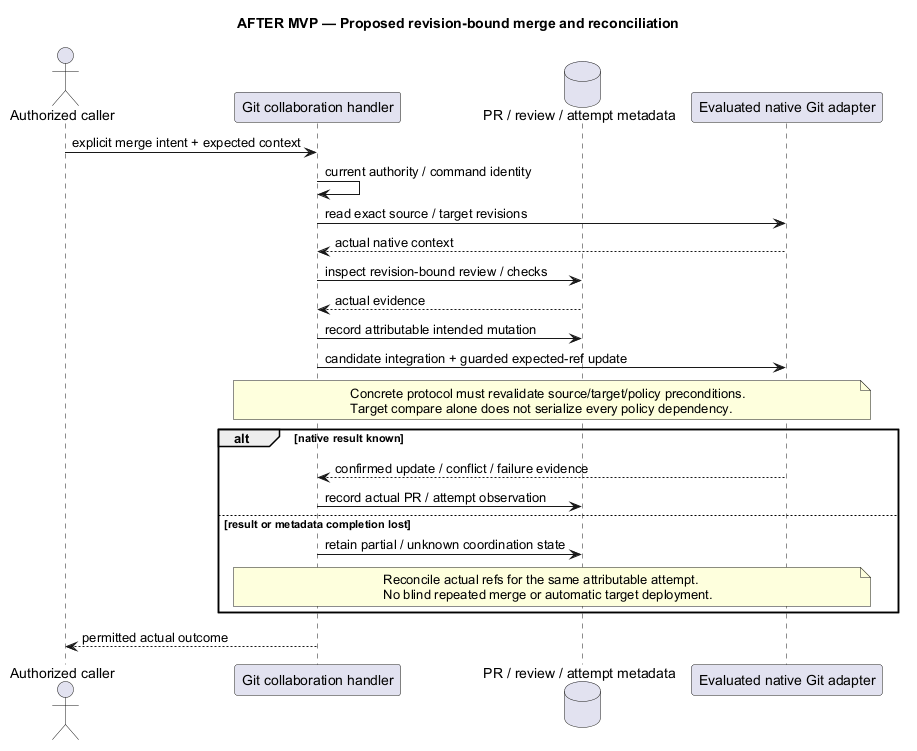

The diagram above was rendered by PlantUML. Its source (embedded in the PNG):
@startuml
' OWNER-MVP-2026-11-04 review: Future after MVP. Provider, advanced Sprint/review, or untrusted execution requirement retained as deferred.
title AFTER MVP — Proposed revision-bound merge and reconciliation
skinparam backgroundColor white
skinparam defaultFontName Arial
skinparam shadowing false

actor "Authorized caller" as U
participant "Git collaboration handler" as H
database "PR / review / attempt metadata" as DB
participant "Evaluated native Git adapter" as G
U -> H : explicit merge intent + expected context
H -> H : current authority / command identity
H -> G : read exact source / target revisions
G --> H : actual native context
H -> DB : inspect revision-bound review / checks
DB --> H : actual evidence
H -> DB : record attributable intended mutation
H -> G : candidate integration + guarded expected-ref update
note over H,G
 Concrete protocol must revalidate source/target/policy preconditions.
 Target compare alone does not serialize every policy dependency.
end note
alt native result known
 G --> H : confirmed update / conflict / failure evidence
 H -> DB : record actual PR / attempt observation
else result or metadata completion lost
 H -> DB : retain partial / unknown coordination state
 note over H,G
 Reconcile actual refs for the same attributable attempt.
 No blind repeated merge or automatic target deployment.
 end note
end
H --> U : permitted actual outcome
@enduml